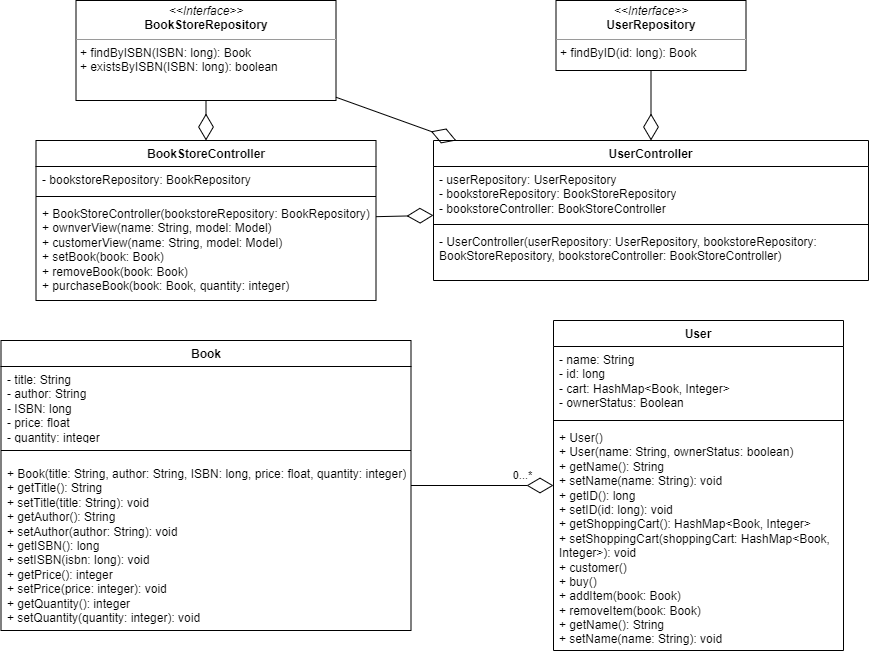

The diagram above was exported from draw.io. Its source (the exported page's mxGraphModel, read from the mxfile embedded in the PNG):
<mxGraphModel dx="1303" dy="1560" grid="1" gridSize="10" guides="1" tooltips="1" connect="1" arrows="1" fold="1" page="1" pageScale="1" pageWidth="850" pageHeight="1100" math="0" shadow="0">
  <root>
    <mxCell id="0" />
    <mxCell id="1" parent="0" />
    <mxCell id="YEF2Sqq3tF4Mfp9ND1T1-14" value="Book" style="swimlane;fontStyle=1;align=center;verticalAlign=top;childLayout=stackLayout;horizontal=1;startSize=26;horizontalStack=0;resizeParent=1;resizeParentMax=0;resizeLast=0;collapsible=1;marginBottom=0;whiteSpace=wrap;html=1;" parent="1" vertex="1">
      <mxGeometry x="-322.5" y="-200" width="410" height="290" as="geometry" />
    </mxCell>
    <mxCell id="YEF2Sqq3tF4Mfp9ND1T1-15" value="- title: String&lt;br style=&quot;border-color: var(--border-color);&quot;&gt;- author: String&lt;br style=&quot;border-color: var(--border-color);&quot;&gt;- ISBN: long&lt;br&gt;- price: float&lt;br&gt;- quantity: integer" style="text;strokeColor=none;fillColor=none;align=left;verticalAlign=top;spacingLeft=4;spacingRight=4;overflow=hidden;rotatable=0;points=[[0,0.5],[1,0.5]];portConstraint=eastwest;whiteSpace=wrap;html=1;" parent="YEF2Sqq3tF4Mfp9ND1T1-14" vertex="1">
      <mxGeometry y="26" width="410" height="74" as="geometry" />
    </mxCell>
    <mxCell id="YEF2Sqq3tF4Mfp9ND1T1-16" value="" style="line;strokeWidth=1;fillColor=none;align=left;verticalAlign=middle;spacingTop=-1;spacingLeft=3;spacingRight=3;rotatable=0;labelPosition=right;points=[];portConstraint=eastwest;strokeColor=inherit;" parent="YEF2Sqq3tF4Mfp9ND1T1-14" vertex="1">
      <mxGeometry y="100" width="410" height="20" as="geometry" />
    </mxCell>
    <mxCell id="YEF2Sqq3tF4Mfp9ND1T1-17" value="+ Book(title: String, author: String, ISBN: long, price: float, quantity: integer)&lt;br&gt;+ getTitle(): String&lt;br&gt;+ setTitle(title: String): void&lt;br&gt;+ getAuthor(): String&lt;br style=&quot;border-color: var(--border-color);&quot;&gt;+ setAuthor(author: String): void&lt;br&gt;+ getISBN(): long&lt;br style=&quot;border-color: var(--border-color);&quot;&gt;+ setISBN(isbn: long): void&lt;br&gt;+ getPrice(): integer&lt;br style=&quot;border-color: var(--border-color);&quot;&gt;+ setPrice(price: integer): void&lt;br&gt;+ getQuantity(): integer&lt;br style=&quot;border-color: var(--border-color);&quot;&gt;+ setQuantity(quantity: integer): void" style="text;strokeColor=none;fillColor=none;align=left;verticalAlign=top;spacingLeft=4;spacingRight=4;overflow=hidden;rotatable=0;points=[[0,0.5],[1,0.5]];portConstraint=eastwest;whiteSpace=wrap;html=1;" parent="YEF2Sqq3tF4Mfp9ND1T1-14" vertex="1">
      <mxGeometry y="120" width="410" height="170" as="geometry" />
    </mxCell>
    <mxCell id="YEF2Sqq3tF4Mfp9ND1T1-27" value="User" style="swimlane;fontStyle=1;align=center;verticalAlign=top;childLayout=stackLayout;horizontal=1;startSize=26;horizontalStack=0;resizeParent=1;resizeParentMax=0;resizeLast=0;collapsible=1;marginBottom=0;whiteSpace=wrap;html=1;" parent="1" vertex="1">
      <mxGeometry x="230" y="-220" width="290" height="330" as="geometry" />
    </mxCell>
    <mxCell id="YEF2Sqq3tF4Mfp9ND1T1-28" value="- name: String&lt;br style=&quot;border-color: var(--border-color);&quot;&gt;- id: long&lt;br&gt;- cart: HashMap&amp;lt;Book, Integer&amp;gt;&lt;br&gt;- ownerStatus: Boolean" style="text;strokeColor=none;fillColor=none;align=left;verticalAlign=top;spacingLeft=4;spacingRight=4;overflow=hidden;rotatable=0;points=[[0,0.5],[1,0.5]];portConstraint=eastwest;whiteSpace=wrap;html=1;" parent="YEF2Sqq3tF4Mfp9ND1T1-27" vertex="1">
      <mxGeometry y="26" width="290" height="70" as="geometry" />
    </mxCell>
    <mxCell id="YEF2Sqq3tF4Mfp9ND1T1-29" value="" style="line;strokeWidth=1;fillColor=none;align=left;verticalAlign=middle;spacingTop=-1;spacingLeft=3;spacingRight=3;rotatable=0;labelPosition=right;points=[];portConstraint=eastwest;strokeColor=inherit;" parent="YEF2Sqq3tF4Mfp9ND1T1-27" vertex="1">
      <mxGeometry y="96" width="290" height="8" as="geometry" />
    </mxCell>
    <mxCell id="YEF2Sqq3tF4Mfp9ND1T1-4" value="+ User()&lt;br&gt;+ User(name: String, ownerStatus: boolean)&lt;br&gt;+ getName(): String&lt;br&gt;+ setName(name: String): void&lt;br&gt;+ getID(): long&lt;br&gt;+ setID(id: long): void&lt;br&gt;+ getShoppingCart(): HashMap&amp;lt;Book, Integer&amp;gt;&lt;br&gt;+ setShoppingCart(shoppingCart: HashMap&amp;lt;Book, Integer&amp;gt;): void&lt;br&gt;+ customer()&lt;br&gt;+ buy()&lt;br&gt;+ addItem(book: Book)&lt;br&gt;+ removeItem(book: Book)&lt;br&gt;+ getName(): String&lt;br style=&quot;border-color: var(--border-color);&quot;&gt;+ setName(name: String): void" style="text;strokeColor=none;fillColor=none;align=left;verticalAlign=top;spacingLeft=4;spacingRight=4;overflow=hidden;rotatable=0;points=[[0,0.5],[1,0.5]];portConstraint=eastwest;whiteSpace=wrap;html=1;" parent="YEF2Sqq3tF4Mfp9ND1T1-27" vertex="1">
      <mxGeometry y="104" width="290" height="226" as="geometry" />
    </mxCell>
    <mxCell id="YEF2Sqq3tF4Mfp9ND1T1-51" value="" style="endArrow=diamondThin;endFill=0;endSize=24;html=1;rounded=0;" parent="1" source="YEF2Sqq3tF4Mfp9ND1T1-14" target="YEF2Sqq3tF4Mfp9ND1T1-27" edge="1">
      <mxGeometry width="160" relative="1" as="geometry">
        <mxPoint x="-90" y="-26" as="sourcePoint" />
        <mxPoint x="-90" y="123" as="targetPoint" />
      </mxGeometry>
    </mxCell>
    <mxCell id="YEF2Sqq3tF4Mfp9ND1T1-52" value="0...*" style="edgeLabel;html=1;align=center;verticalAlign=middle;resizable=0;points=[];" parent="YEF2Sqq3tF4Mfp9ND1T1-51" vertex="1" connectable="0">
      <mxGeometry x="0.5563" relative="1" as="geometry">
        <mxPoint y="-10" as="offset" />
      </mxGeometry>
    </mxCell>
    <mxCell id="YEF2Sqq3tF4Mfp9ND1T1-53" value="&lt;p style=&quot;margin:0px;margin-top:4px;text-align:center;&quot;&gt;&lt;i&gt;&amp;lt;&amp;lt;Interface&amp;gt;&amp;gt;&lt;/i&gt;&lt;br&gt;&lt;b&gt;BookStoreRepository&lt;/b&gt;&lt;/p&gt;&lt;hr size=&quot;1&quot;&gt;&lt;p style=&quot;margin:0px;margin-left:4px;&quot;&gt;&lt;/p&gt;&lt;p style=&quot;margin:0px;margin-left:4px;&quot;&gt;&lt;span style=&quot;background-color: initial;&quot;&gt;+ findByISBN(ISBN: long): Book&lt;/span&gt;&lt;br&gt;&lt;/p&gt;&lt;p style=&quot;margin:0px;margin-left:4px;&quot;&gt;&lt;span style=&quot;background-color: initial;&quot;&gt;+ existsByISBN(ISBN: long): boolean&lt;/span&gt;&lt;/p&gt;" style="verticalAlign=top;align=left;overflow=fill;fontSize=12;fontFamily=Helvetica;html=1;whiteSpace=wrap;" parent="1" vertex="1">
      <mxGeometry x="-247.5" y="-540" width="260" height="100" as="geometry" />
    </mxCell>
    <mxCell id="YEF2Sqq3tF4Mfp9ND1T1-54" value="&lt;p style=&quot;margin:0px;margin-top:4px;text-align:center;&quot;&gt;&lt;i&gt;&amp;lt;&amp;lt;Interface&amp;gt;&amp;gt;&lt;/i&gt;&lt;br&gt;&lt;b&gt;UserRepository&lt;/b&gt;&lt;/p&gt;&lt;hr size=&quot;1&quot;&gt;&lt;p style=&quot;margin:0px;margin-left:4px;&quot;&gt;&lt;/p&gt;&lt;p style=&quot;margin:0px;margin-left:4px;&quot;&gt;&lt;span style=&quot;background-color: initial;&quot;&gt;+ findByID(id: long): Book&lt;/span&gt;&lt;br&gt;&lt;/p&gt;" style="verticalAlign=top;align=left;overflow=fill;fontSize=12;fontFamily=Helvetica;html=1;whiteSpace=wrap;" parent="1" vertex="1">
      <mxGeometry x="232.5" y="-540" width="190" height="70" as="geometry" />
    </mxCell>
    <mxCell id="YEF2Sqq3tF4Mfp9ND1T1-55" value="BookStoreController" style="swimlane;fontStyle=1;align=center;verticalAlign=top;childLayout=stackLayout;horizontal=1;startSize=26;horizontalStack=0;resizeParent=1;resizeParentMax=0;resizeLast=0;collapsible=1;marginBottom=0;whiteSpace=wrap;html=1;" parent="1" vertex="1">
      <mxGeometry x="-287.5" y="-400" width="340" height="160" as="geometry" />
    </mxCell>
    <mxCell id="YEF2Sqq3tF4Mfp9ND1T1-56" value="- bookstoreRepository: BookRepository" style="text;strokeColor=none;fillColor=none;align=left;verticalAlign=top;spacingLeft=4;spacingRight=4;overflow=hidden;rotatable=0;points=[[0,0.5],[1,0.5]];portConstraint=eastwest;whiteSpace=wrap;html=1;" parent="YEF2Sqq3tF4Mfp9ND1T1-55" vertex="1">
      <mxGeometry y="26" width="340" height="26" as="geometry" />
    </mxCell>
    <mxCell id="YEF2Sqq3tF4Mfp9ND1T1-57" value="" style="line;strokeWidth=1;fillColor=none;align=left;verticalAlign=middle;spacingTop=-1;spacingLeft=3;spacingRight=3;rotatable=0;labelPosition=right;points=[];portConstraint=eastwest;strokeColor=inherit;" parent="YEF2Sqq3tF4Mfp9ND1T1-55" vertex="1">
      <mxGeometry y="52" width="340" height="8" as="geometry" />
    </mxCell>
    <mxCell id="YEF2Sqq3tF4Mfp9ND1T1-58" value="+ BookStoreController(bookstoreRepository: BookRepository)&lt;br&gt;+ ownverView(name: String, model: Model)&lt;br&gt;+ customerView(name: String, model: Model)&lt;br&gt;+ setBook(book: Book)&lt;br&gt;+ removeBook(book: Book)&lt;br&gt;+ purchaseBook(book: Book, quantity: integer)" style="text;strokeColor=none;fillColor=none;align=left;verticalAlign=top;spacingLeft=4;spacingRight=4;overflow=hidden;rotatable=0;points=[[0,0.5],[1,0.5]];portConstraint=eastwest;whiteSpace=wrap;html=1;" parent="YEF2Sqq3tF4Mfp9ND1T1-55" vertex="1">
      <mxGeometry y="60" width="340" height="100" as="geometry" />
    </mxCell>
    <mxCell id="YEF2Sqq3tF4Mfp9ND1T1-59" value="UserController" style="swimlane;fontStyle=1;align=center;verticalAlign=top;childLayout=stackLayout;horizontal=1;startSize=26;horizontalStack=0;resizeParent=1;resizeParentMax=0;resizeLast=0;collapsible=1;marginBottom=0;whiteSpace=wrap;html=1;" parent="1" vertex="1">
      <mxGeometry x="110" y="-400" width="435" height="140" as="geometry" />
    </mxCell>
    <mxCell id="YEF2Sqq3tF4Mfp9ND1T1-60" value="- userRepository: UserRepository&lt;br&gt;- bookstoreRepository: BookStoreRepository&lt;br&gt;- bookstoreController: BookStoreController" style="text;strokeColor=none;fillColor=none;align=left;verticalAlign=top;spacingLeft=4;spacingRight=4;overflow=hidden;rotatable=0;points=[[0,0.5],[1,0.5]];portConstraint=eastwest;whiteSpace=wrap;html=1;" parent="YEF2Sqq3tF4Mfp9ND1T1-59" vertex="1">
      <mxGeometry y="26" width="435" height="54" as="geometry" />
    </mxCell>
    <mxCell id="YEF2Sqq3tF4Mfp9ND1T1-61" value="" style="line;strokeWidth=1;fillColor=none;align=left;verticalAlign=middle;spacingTop=-1;spacingLeft=3;spacingRight=3;rotatable=0;labelPosition=right;points=[];portConstraint=eastwest;strokeColor=inherit;" parent="YEF2Sqq3tF4Mfp9ND1T1-59" vertex="1">
      <mxGeometry y="80" width="435" height="8" as="geometry" />
    </mxCell>
    <mxCell id="YEF2Sqq3tF4Mfp9ND1T1-62" value="- UserController(userRepository: UserRepository, bookstoreRepository: BookStoreRepository, bookstoreController: BookStoreController)" style="text;strokeColor=none;fillColor=none;align=left;verticalAlign=top;spacingLeft=4;spacingRight=4;overflow=hidden;rotatable=0;points=[[0,0.5],[1,0.5]];portConstraint=eastwest;whiteSpace=wrap;html=1;" parent="YEF2Sqq3tF4Mfp9ND1T1-59" vertex="1">
      <mxGeometry y="88" width="435" height="52" as="geometry" />
    </mxCell>
    <mxCell id="YEF2Sqq3tF4Mfp9ND1T1-63" value="" style="endArrow=diamondThin;endFill=0;endSize=24;html=1;rounded=0;" parent="1" source="YEF2Sqq3tF4Mfp9ND1T1-53" target="YEF2Sqq3tF4Mfp9ND1T1-55" edge="1">
      <mxGeometry width="160" relative="1" as="geometry">
        <mxPoint x="-140" y="-390" as="sourcePoint" />
        <mxPoint x="20" y="-390" as="targetPoint" />
      </mxGeometry>
    </mxCell>
    <mxCell id="YEF2Sqq3tF4Mfp9ND1T1-64" value="" style="endArrow=diamondThin;endFill=0;endSize=24;html=1;rounded=0;" parent="1" source="YEF2Sqq3tF4Mfp9ND1T1-54" target="YEF2Sqq3tF4Mfp9ND1T1-59" edge="1">
      <mxGeometry width="160" relative="1" as="geometry">
        <mxPoint x="270" y="-390" as="sourcePoint" />
        <mxPoint x="430" y="-390" as="targetPoint" />
      </mxGeometry>
    </mxCell>
    <mxCell id="UNTQfhGXlUXe9K679DsB-1" value="" style="endArrow=diamondThin;endFill=0;endSize=24;html=1;rounded=0;" edge="1" parent="1" source="YEF2Sqq3tF4Mfp9ND1T1-53" target="YEF2Sqq3tF4Mfp9ND1T1-59">
      <mxGeometry width="160" relative="1" as="geometry">
        <mxPoint x="-107" y="-430" as="sourcePoint" />
        <mxPoint x="-107" y="-390" as="targetPoint" />
      </mxGeometry>
    </mxCell>
    <mxCell id="UNTQfhGXlUXe9K679DsB-3" value="" style="endArrow=diamondThin;endFill=0;endSize=24;html=1;rounded=0;" edge="1" parent="1" source="YEF2Sqq3tF4Mfp9ND1T1-55" target="YEF2Sqq3tF4Mfp9ND1T1-59">
      <mxGeometry width="160" relative="1" as="geometry">
        <mxPoint x="-97" y="-420" as="sourcePoint" />
        <mxPoint x="-97" y="-380" as="targetPoint" />
      </mxGeometry>
    </mxCell>
  </root>
</mxGraphModel>